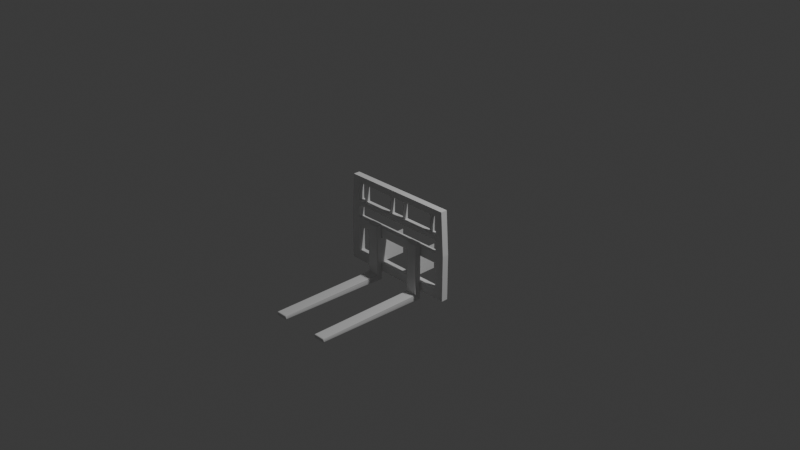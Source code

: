# Source: elevator.blend  (saved by Blender 4.4.32; exported with 4.5.12 LTS)
import bpy
from mathutils import Matrix  # noqa: F401  (used for matrix-valued properties, if any)

bpy.ops.wm.read_factory_settings(use_empty=True)
scene = bpy.context.scene
scene.name = 'Scene'

# ---- collections
col_collection = bpy.data.collections.new('Collection'); scene.collection.children.link(col_collection)

# ---- world
world_world = bpy.data.worlds.new('World'); scene.world = world_world
world_world.use_nodes = True; world_world.node_tree.nodes.clear()
_N = world_world.node_tree.nodes; _L = world_world.node_tree.links
n0 = _N.new('ShaderNodeOutputWorld'); n0.name = 'World Output'; n0.location = (300, 300)
n1 = _N.new('ShaderNodeBackground'); n1.name = 'Background'; n1.location = (10, 300)
n1.inputs[0].default_value = (0.05088, 0.05088, 0.05088, 1.0)
_L.new(n1.outputs[0], n0.inputs[0])
n0.is_active_output = True
world_world.color = (0.05088, 0.05088, 0.05088)
world_world.sun_shadow_jitter_overblur = 0.0

# ---- cameras
cam_camera = bpy.data.cameras.new('Camera')
cam_camera.clip_end = 100.0
cam_camera.ortho_scale = 7.314

# ---- lights
light_light = bpy.data.lights.new('Light', 'POINT')
light_light.energy = 1000.0
light_light.shadow_soft_size = 0.1

# ---- meshes
me_cube_005 = bpy.data.meshes.new('Cube.005')
me_cube_005.from_pydata([(-1.0, -1.0, -1.0), (-1.0, -1.0, 1.0), (-1.0, 1.0, -1.0), (-1.0, 1.0, 1.0), (1.0, -1.0, -1.0), (1.0, -1.0, 1.0), (1.0, 1.0, -1.0), (1.0, 1.0, 1.0), (-0.3671, -1.18, -12.49), (-0.3671, -1.18, -24.87), (-0.3671, 6.908, -12.49), (-0.3671, 6.908, -24.87), (0.3635, -34.36, -32.23), (0.369, -34.57, -32.57), (0.3635, -34.36, -31.26), (0.369, -34.57, -30.91), (0.3635, -1.276, -33.45), (0.369, -1.066, -33.81), (0.3635, -1.276, -30.77), (0.3823, -0.979, -30.77), (0.369, -1.066, -30.77), (0.5902, -34.36, -32.23), (0.5847, -34.57, -32.57), (0.5902, -34.36, -31.26), (0.5847, -34.57, -30.91), (0.5902, -1.276, -33.45), (0.5847, -1.066, -33.81), (0.5714, -0.979, -30.77), (0.5902, -1.276, -30.77), (0.5847, -1.066, -30.77), (0.3635, -2.783, -33.39), (0.3823, -2.783, -33.89), (0.369, -2.783, -33.74), (0.3635, -2.487, -31.26), (0.369, -2.696, -30.91), (0.5902, -2.783, -33.39), (0.5714, -2.783, -33.89), (0.5847, -2.783, -33.74), (0.5902, -2.487, -31.26), (0.5847, -2.696, -30.91), (0.3635, -1.276, -6.084), (0.369, -1.066, -5.67), (0.5902, -1.276, -6.084), (0.5847, -1.066, -5.67), (0.3635, -2.487, -6.421), (0.369, -2.696, -6.125), (0.5902, -2.487, -6.421), (0.5847, -2.696, -6.125), (0.3823, -34.36, -32.73), (0.3823, -34.66, -32.22), (0.369, -34.57, -32.58), (0.3823, -34.57, -32.57), (0.3823, -34.66, -31.27), (0.3823, -34.36, -30.77), (0.369, -34.57, -30.91), (0.3823, -34.57, -30.91), (0.3823, -0.979, -33.46), (0.3823, -1.277, -33.94), (0.369, -1.065, -33.81), (0.3823, -1.066, -33.81), (0.5714, -34.66, -32.22), (0.5714, -34.36, -32.73), (0.5846, -34.57, -32.58), (0.5714, -34.57, -32.57), (0.5714, -34.36, -30.77), (0.5714, -34.66, -31.27), (0.5846, -34.57, -30.91), (0.5714, -34.57, -30.91), (0.5714, -1.277, -33.94), (0.5714, -0.979, -33.46), (0.5846, -1.065, -33.81), (0.5714, -1.066, -33.81), (0.3823, -3.082, -30.77), (0.3823, -2.783, -30.27), (0.369, -2.697, -30.91), (0.3823, -2.871, -30.62), (0.5714, -2.783, -30.27), (0.5714, -3.082, -30.77), (0.5846, -2.697, -30.91), (0.5714, -2.871, -30.62), (0.3823, -1.273, -5.581), (0.3823, -0.979, -5.998), (0.369, -1.065, -5.67), (0.3823, -1.065, -5.669), (0.5714, -0.979, -5.998), (0.5714, -1.273, -5.581), (0.5846, -1.065, -5.67), (0.5714, -1.065, -5.669), (0.3823, -2.783, -6.5), (0.3823, -2.489, -5.92), (0.369, -2.697, -6.124), (0.3823, -2.697, -6.124), (0.5714, -2.489, -5.92), (0.5714, -2.783, -6.5), (0.5846, -2.697, -6.124), (0.5714, -2.697, -6.124), (-0.9517, -1.022, -25.04), (-0.9517, -1.022, 10.28), (-0.9517, 0.9016, -25.04), (-0.9517, 0.9016, 10.28), (0.9356, -1.022, -25.04), (0.9356, -1.022, 10.28), (0.9356, 0.9016, -25.04), (0.9356, 0.9016, 10.28), (-1.121, -1.022, -29.51), (-1.121, 0.9016, -29.51), (1.105, 0.9016, -29.51), (1.105, -1.022, -29.51), (-1.121, -1.022, -12.05), (-1.121, 0.9016, -12.05), (1.105, 0.9016, -12.05), (1.105, -1.022, -12.05), (-0.9517, -1.022, -12.05), (-0.9517, 0.9016, -12.05), (0.9356, 0.9016, -12.05), (0.9356, -1.022, -12.05), (-1.121, -1.022, -7.632), (-0.9517, -1.022, -7.632), (-1.121, 0.9016, -7.632), (1.105, 0.9016, -7.632), (1.105, -1.022, -7.632), (-0.9517, 0.9016, -7.632), (0.9356, 0.9016, -7.632), (0.9356, -1.022, -7.632), (-1.069, -1.022, 13.37), (-1.069, 0.9016, 13.37), (1.053, 0.9016, 13.37), (1.053, -1.022, 13.37), (-1.121, 0.6878, -29.51), (-1.121, -0.8084, -29.51), (1.105, -0.8084, -29.51), (1.105, 0.6878, -29.51), (1.105, -0.8084, -12.05), (1.105, 0.6878, -12.05), (-1.121, 0.6878, -12.05), (-1.121, -0.8084, -12.05), (1.105, 0.6878, -7.632), (1.105, -0.8084, -7.632), (-1.121, -0.8084, -7.632), (-1.121, 0.6878, -7.632), (-1.069, -0.8084, 13.37), (-1.069, 0.6878, 13.37), (1.053, 0.6878, 13.37), (1.053, -0.8084, 13.37), (0.9356, -0.8222, 10.28), (0.9356, 0.7016, 10.28), (-0.9517, 0.7016, 10.28), (-0.9517, -0.8222, 10.28), (-0.9517, -0.8222, -7.632), (-0.9517, 0.7016, -7.632), (0.9356, 0.7016, -7.632), (0.9356, -0.8222, -7.632), (-0.9517, -0.8532, -25.04), (-0.9517, 0.7326, -25.04), (0.9356, 0.7326, -25.04), (0.9356, -0.8532, -25.04), (-0.9517, -0.8532, -12.05), (-0.9517, 0.7326, -12.05), (0.9356, 0.7326, -12.05), (0.9356, -0.8532, -12.05), (-0.9381, -1.022, -25.04), (0.922, -1.022, -25.04), (0.922, 0.9016, -25.04), (-0.9381, 0.9016, -25.04), (0.922, -1.022, -29.51), (-0.9381, -1.022, -29.51), (-0.9381, 0.9016, -29.51), (0.922, 0.9016, -29.51), (0.922, -0.8084, -29.51), (-0.9381, -0.8084, -29.51), (0.922, 0.6878, -29.51), (-0.9381, 0.6878, -29.51), (-0.9381, -0.8532, -25.04), (0.922, -0.8532, -25.04), (-0.9381, 0.7326, -25.04), (0.922, 0.7326, -25.04), (1.105, -1.022, -29.32), (1.105, 0.9016, -29.32), (1.105, 0.6878, -29.32), (1.105, -0.8084, -29.32), (0.9356, -1.022, -25.03), (0.9356, -0.8532, -25.03), (0.9356, 0.7326, -25.03), (0.9356, 0.9016, -25.03), (-1.121, 0.9016, -12.22), (-1.121, 0.9016, -24.78), (-0.9517, 0.9016, -24.78), (-0.9517, 0.9016, -12.22), (-1.121, -1.022, -24.78), (-1.121, -1.022, -12.22), (-0.9517, -1.022, -12.22), (-0.9517, -1.022, -24.78), (-1.121, 0.6878, -12.22), (-1.121, 0.6878, -24.78), (-1.121, -0.8084, -12.22), (-1.121, -0.8084, -24.78), (-0.9517, -0.8532, -24.78), (-0.9517, -0.8532, -12.22), (-0.9517, 0.7326, -24.78), (-0.9517, 0.7326, -12.22), (-0.9413, -0.8532, -12.05), (0.9252, -0.8532, -12.05), (0.9252, 0.7326, -12.05), (-0.9413, 0.7326, -12.05), (0.9252, -0.8222, -7.632), (-0.9413, -0.8222, -7.632), (-0.9413, 0.7016, -7.632), (0.9252, 0.7016, -7.632), (0.9252, 0.9016, -7.632), (-0.9413, 0.9016, -7.632), (-0.9413, -1.022, -7.632), (0.9252, -1.022, -7.632), (-0.9413, 0.9016, -12.05), (0.9252, 0.9016, -12.05), (0.9252, -1.022, -12.05), (-0.9413, -1.022, -12.05), (0.9356, 0.7326, -24.71), (0.9356, 0.7326, -12.18), (0.9356, -0.8532, -12.18), (0.9356, -0.8532, -24.71), (1.105, 0.6878, -24.71), (1.105, 0.6878, -12.18), (1.105, -0.8084, -24.71), (1.105, -0.8084, -12.18), (0.9356, -1.022, -24.71), (0.9356, -1.022, -12.18), (0.9356, 0.9016, -12.18), (0.9356, 0.9016, -24.71), (1.105, -1.022, -12.18), (1.105, -1.022, -24.71), (1.105, 0.9016, -24.71), (1.105, 0.9016, -12.18), (-1.121, 0.6878, -29.36), (-1.121, 0.9016, -29.36), (-0.9517, 0.9016, -25.03), (-0.9517, 0.7326, -25.03), (-0.9517, -1.022, -25.03), (-1.121, -1.022, -29.36), (-1.121, -0.8084, -29.36), (-0.9517, -0.8532, -25.03), (-0.942, -1.022, 13.37), (0.926, -1.022, 13.37), (0.926, 0.9016, 10.28), (-0.942, 0.9016, 10.28), (0.926, -0.8222, 10.28), (-0.942, -0.8222, 10.28), (0.926, -0.8084, 13.37), (-0.942, -0.8084, 13.37), (0.926, -1.022, 10.28), (-0.942, -1.022, 10.28), (-0.942, 0.7016, 10.28), (0.926, 0.7016, 10.28), (-0.942, 0.9016, 13.37), (0.926, 0.9016, 13.37), (-0.942, 0.6878, 13.37), (0.926, 0.6878, 13.37), (-0.9517, -1.022, 9.956), (-0.9517, -1.022, -7.305), (-0.9517, 0.9016, -7.305), (-0.9517, 0.9016, 9.956), (-1.078, 0.9016, 9.938), (-1.121, 0.9016, -7.326), (-0.9517, 0.7016, -7.306), (-0.9517, 0.7016, 9.956), (-0.9517, -0.8222, 9.956), (-0.9517, -0.8222, -7.306), (-1.121, -0.8084, -7.325), (-1.078, -0.8084, 9.937), (-1.078, -1.022, 9.938), (-1.121, -1.022, -7.326), (-1.078, 0.6878, 9.937), (-1.121, 0.6878, -7.325), (0.9356, 0.7016, -7.345), (0.9356, 0.7016, 9.995), (0.9356, -0.8222, -7.345), (0.9356, -0.8222, 9.995), (1.061, 0.9016, 9.977), (1.105, 0.9016, -7.365), (1.105, 0.6878, -7.365), (1.061, 0.6878, 9.976), (1.105, -0.8084, -7.365), (1.061, -0.8084, 9.976), (1.105, -1.022, -7.365), (1.061, -1.022, 9.977), (0.9356, -1.022, 9.995), (0.9356, -1.022, -7.345), (0.9356, 0.9016, -7.345), (0.9356, 0.9016, 9.995), (-0.5935, -34.36, -32.23), (-0.588, -34.57, -32.57), (-0.5935, -34.36, -31.26), (-0.588, -34.57, -30.91), (-0.5935, -1.276, -33.45), (-0.588, -1.066, -33.81), (-0.5935, -1.276, -30.77), (-0.5747, -0.979, -30.77), (-0.588, -1.066, -30.77), (-0.3667, -34.36, -32.23), (-0.3722, -34.57, -32.57), (-0.3667, -34.36, -31.26), (-0.3722, -34.57, -30.91), (-0.3667, -1.276, -33.45), (-0.3722, -1.066, -33.81), (-0.3855, -0.979, -30.77), (-0.3667, -1.276, -30.77), (-0.3722, -1.066, -30.77), (-0.5935, -2.783, -33.39), (-0.5747, -2.783, -33.89), (-0.588, -2.783, -33.74), (-0.5935, -2.487, -31.26), (-0.588, -2.696, -30.91), (-0.3667, -2.783, -33.39), (-0.3855, -2.783, -33.89), (-0.3722, -2.783, -33.74), (-0.3667, -2.487, -31.26), (-0.3722, -2.696, -30.91), (-0.5935, -1.276, -6.084), (-0.588, -1.066, -5.67), (-0.3667, -1.276, -6.084), (-0.3722, -1.066, -5.67), (-0.5935, -2.487, -6.421), (-0.588, -2.696, -6.125), (-0.3667, -2.487, -6.421), (-0.3722, -2.696, -6.125), (-0.5747, -34.36, -32.73), (-0.5747, -34.66, -32.22), (-0.5879, -34.57, -32.58), (-0.5747, -34.57, -32.57), (-0.5747, -34.66, -31.27), (-0.5747, -34.36, -30.77), (-0.5879, -34.57, -30.91), (-0.5747, -34.57, -30.91), (-0.5747, -0.979, -33.46), (-0.5747, -1.277, -33.94), (-0.5879, -1.065, -33.81), (-0.5747, -1.066, -33.81), (-0.3855, -34.66, -32.22), (-0.3855, -34.36, -32.73), (-0.3723, -34.57, -32.58), (-0.3855, -34.57, -32.57), (-0.3855, -34.36, -30.77), (-0.3855, -34.66, -31.27), (-0.3723, -34.57, -30.91), (-0.3855, -34.57, -30.91), (-0.3855, -1.277, -33.94), (-0.3855, -0.979, -33.46), (-0.3723, -1.065, -33.81), (-0.3855, -1.066, -33.81), (-0.5747, -3.082, -30.77), (-0.5747, -2.783, -30.27), (-0.5879, -2.697, -30.91), (-0.5747, -2.871, -30.62), (-0.3855, -2.783, -30.27), (-0.3855, -3.082, -30.77), (-0.3723, -2.697, -30.91), (-0.3855, -2.871, -30.62), (-0.5747, -1.273, -5.581), (-0.5747, -0.979, -5.998), (-0.5879, -1.065, -5.67), (-0.5747, -1.065, -5.669), (-0.3855, -0.979, -5.998), (-0.3855, -1.273, -5.581), (-0.3723, -1.065, -5.67), (-0.3855, -1.065, -5.669), (-0.5747, -2.783, -6.5), (-0.5747, -2.489, -5.92), (-0.5879, -2.697, -6.124), (-0.5747, -2.697, -6.124), (-0.3855, -2.489, -5.92), (-0.3855, -2.783, -6.5), (-0.3723, -2.697, -6.124), (-0.3855, -2.697, -6.124), (0.4051, -1.18, -12.49), (0.4051, -1.18, -24.87), (0.4051, 6.908, -12.49), (0.4051, 6.908, -24.87), (-0.7943, -0.9216, 12.84), (-0.7943, -0.9216, 0.6681), (-0.7943, 0.8246, 12.84), (-0.7943, 0.8246, 0.6681), (-0.1618, -0.9216, 12.84), (-0.1618, -0.9216, 0.6681), (-0.1618, 0.8246, 12.84), (-0.1618, 0.8246, 0.6681), (0.1532, -0.9216, 12.84), (0.1532, -0.9216, 0.6681), (0.1532, 0.8246, 12.84), (0.1532, 0.8246, 0.6681), (0.7882, -0.9216, 12.84), (0.7882, -0.9216, 0.6681), (0.7882, 0.8246, 12.84), (0.7882, 0.8246, 0.6681)], [], [(0, 1, 3, 2), (2, 3, 7, 6), (6, 7, 5, 4), (4, 5, 1, 0), (2, 6, 4, 0), (7, 3, 1, 5), (8, 9, 11, 10), (18, 33, 44, 40), (56, 19, 27, 69), (25, 28, 38, 35), (54, 53, 72, 74, 34, 15), (19, 56, 58, 17, 20), (66, 65, 60, 62, 22, 24), (35, 38, 23, 21), (30, 33, 18, 16), (38, 28, 42, 46), (31, 36, 61, 48), (43, 29, 27, 84, 86), (39, 47, 94, 93, 76, 78), (85, 80, 89, 92), (50, 49, 52, 54, 15, 13), (32, 13, 12, 30), (60, 65, 52, 49), (13, 15, 14, 12), (58, 57, 31, 32, 17), (20, 17, 16, 18), (28, 25, 26, 29), (45, 34, 74, 73, 88, 90), (29, 26, 70, 69, 27), (37, 26, 25, 35), (36, 68, 70, 26, 37), (39, 24, 23, 38), (62, 61, 36, 37, 22), (24, 22, 21, 23), (57, 68, 36, 31), (17, 32, 30, 16), (77, 72, 53, 64), (15, 34, 33, 14), (78, 77, 64, 66, 24, 39), (22, 37, 35, 21), (20, 41, 82, 81, 19), (45, 41, 40, 44), (43, 47, 46, 42), (18, 40, 41, 20), (27, 19, 81, 84), (42, 28, 29, 43), (86, 85, 92, 94, 47, 43), (38, 46, 47, 39), (90, 89, 80, 82, 41, 45), (44, 33, 34, 45), (73, 76, 93, 88), (12, 14, 33, 30), (48, 51, 50), (51, 49, 50), (52, 55, 54), (55, 53, 54), (56, 59, 58), (59, 57, 58), (60, 63, 62), (63, 61, 62), (64, 67, 66), (67, 65, 66), (68, 71, 70), (71, 69, 70), (72, 75, 74), (75, 73, 74), (76, 79, 78), (79, 77, 78), (80, 83, 82), (83, 81, 82), (84, 87, 86), (87, 85, 86), (88, 91, 90), (91, 89, 90), (92, 95, 94), (95, 93, 94), (48, 61, 63, 51), (51, 63, 60, 49), (64, 53, 55, 67), (67, 55, 52, 65), (76, 73, 75, 79), (79, 75, 72, 77), (68, 57, 59, 71), (71, 59, 56, 69), (80, 85, 87, 83), (83, 87, 84, 81), (92, 89, 91, 95), (95, 91, 88, 93), (31, 48, 50, 13, 32), (276, 126, 142, 279), (177, 230, 220, 178), (242, 103, 145, 251), (122, 286, 277, 119), (234, 235, 153, 98), (168, 130, 107, 164), (263, 259, 99, 146), (101, 284, 283, 127), (115, 225, 228, 111), (172, 152, 96, 160), (103, 242, 253, 126), (123, 115, 111, 120), (102, 154, 182, 183), (121, 113, 109, 118), (156, 112, 190, 197), (206, 149, 148, 205), (132, 137, 120, 111), (98, 163, 166, 105), (129, 169, 165, 104), (143, 281, 279, 142), (114, 122, 119, 110), (112, 117, 116, 108), (115, 123, 211, 214), (110, 119, 136, 133), (113, 121, 209, 212), (108, 116, 138, 135), (99, 243, 250, 146), (245, 147, 146, 250), (126, 253, 255, 142), (97, 249, 240, 124), (247, 140, 124, 240), (243, 99, 125, 252), (117, 148, 265, 257), (275, 284, 101, 144), (147, 245, 249, 97), (173, 155, 154, 175), (157, 203, 200, 156), (102, 162, 175, 154), (113, 157, 199, 187), (244, 144, 101, 248), (246, 143, 142, 255), (285, 123, 120, 282), (134, 139, 118, 109), (263, 146, 147, 264), (130, 168, 170, 131), (180, 100, 107, 176), (234, 98, 105, 233), (252, 125, 141, 254), (248, 101, 127, 241), (139, 134, 135, 138), (137, 132, 133, 136), (137, 280, 282, 120), (134, 192, 194, 135), (231, 110, 133, 221), (268, 124, 140, 267), (152, 172, 174, 153), (140, 247, 254, 141), (236, 191, 188, 237), (117, 257, 269, 116), (150, 122, 208, 207), (139, 271, 261, 118), (149, 262, 265, 148), (151, 274, 272, 150), (150, 207, 204, 151), (144, 244, 251, 145), (151, 123, 285, 274), (181, 219, 216, 182), (132, 223, 221, 133), (123, 151, 204, 211), (158, 202, 213, 114), (156, 197, 199, 157), (226, 217, 158, 114), (232, 128, 129, 238), (169, 129, 128, 171), (167, 106, 131, 170), (162, 102, 106, 167), (105, 166, 171, 128), (160, 96, 104, 165), (155, 173, 161, 100), (163, 98, 153, 174), (163, 174, 175, 162), (167, 170, 171, 166), (169, 171, 170, 168), (173, 175, 174, 172), (168, 164, 165, 169), (172, 160, 161, 173), (160, 165, 164, 161), (162, 167, 166, 163), (100, 161, 164, 107), (239, 236, 96, 152), (202, 158, 159, 201), (190, 112, 108, 189), (239, 152, 153, 235), (113, 187, 184, 109), (189, 108, 135, 194), (237, 188, 195, 238), (192, 134, 109, 184), (191, 196, 197, 190), (196, 198, 199, 197), (189, 194, 195, 188), (193, 195, 194, 192), (192, 184, 185, 193), (198, 186, 187, 199), (190, 189, 188, 191), (186, 185, 184, 187), (232, 193, 185, 233), (203, 157, 113, 212), (206, 209, 121, 149), (213, 208, 122, 114), (215, 112, 156, 200), (215, 210, 117, 112), (181, 180, 224, 219), (210, 205, 148, 117), (215, 200, 201, 214), (203, 212, 213, 202), (205, 210, 211, 204), (209, 206, 207, 208), (202, 201, 200, 203), (206, 205, 204, 207), (210, 215, 214, 211), (208, 213, 212, 209), (115, 214, 201, 159), (218, 225, 115, 159), (218, 159, 158, 217), (179, 130, 131, 178), (223, 132, 111, 228), (226, 114, 110, 231), (183, 227, 230, 177), (179, 222, 229, 176), (225, 218, 219, 224), (223, 228, 229, 222), (222, 220, 221, 223), (231, 221, 220, 230), (217, 226, 227, 216), (224, 229, 228, 225), (218, 217, 216, 219), (226, 231, 230, 227), (183, 182, 216, 227), (130, 179, 176, 107), (102, 183, 177, 106), (222, 179, 178, 220), (155, 100, 180, 181), (155, 181, 182, 154), (224, 180, 176, 229), (106, 177, 178, 131), (128, 232, 233, 105), (104, 237, 238, 129), (196, 239, 235, 198), (196, 191, 236, 239), (193, 232, 238, 195), (96, 236, 237, 104), (186, 234, 233, 185), (186, 198, 235, 234), (245, 250, 251, 244), (243, 252, 253, 242), (242, 251, 250, 243), (247, 240, 241, 246), (244, 248, 249, 245), (252, 254, 255, 253), (246, 255, 254, 247), (248, 241, 240, 249), (143, 246, 241, 127), (141, 270, 267, 140), (99, 259, 260, 125), (149, 121, 258, 262), (116, 269, 266, 138), (270, 141, 125, 260), (256, 97, 124, 268), (258, 121, 118, 261), (271, 139, 138, 266), (263, 264, 265, 262), (259, 263, 262, 258), (264, 256, 257, 265), (271, 266, 267, 270), (270, 260, 261, 271), (256, 268, 269, 257), (258, 261, 260, 259), (268, 267, 266, 269), (256, 264, 147, 97), (287, 273, 145, 103), (280, 137, 136, 278), (281, 143, 127, 283), (275, 144, 145, 273), (287, 103, 126, 276), (119, 277, 278, 136), (287, 276, 277, 286), (273, 287, 286, 272), (275, 273, 272, 274), (285, 282, 283, 284), (281, 283, 282, 280), (284, 275, 274, 285), (280, 278, 279, 281), (276, 279, 278, 277), (122, 150, 272, 286), (294, 309, 320, 316), (332, 295, 303, 345), (301, 304, 314, 311), (330, 329, 348, 350, 310, 291), (295, 332, 334, 293, 296), (342, 341, 336, 338, 298, 300), (311, 314, 299, 297), (306, 309, 294, 292), (314, 304, 318, 322), (307, 312, 337, 324), (319, 305, 303, 360, 362), (315, 323, 370, 369, 352, 354), (361, 356, 365, 368), (326, 325, 328, 330, 291, 289), (308, 289, 288, 306), (336, 341, 328, 325), (289, 291, 290, 288), (334, 333, 307, 308, 293), (296, 293, 292, 294), (304, 301, 302, 305), (321, 310, 350, 349, 364, 366), (305, 302, 346, 345, 303), (313, 302, 301, 311), (312, 344, 346, 302, 313), (315, 300, 299, 314), (338, 337, 312, 313, 298), (300, 298, 297, 299), (333, 344, 312, 307), (293, 308, 306, 292), (353, 348, 329, 340), (291, 310, 309, 290), (354, 353, 340, 342, 300, 315), (298, 313, 311, 297), (296, 317, 358, 357, 295), (321, 317, 316, 320), (319, 323, 322, 318), (294, 316, 317, 296), (303, 295, 357, 360), (318, 304, 305, 319), (362, 361, 368, 370, 323, 319), (314, 322, 323, 315), (366, 365, 356, 358, 317, 321), (320, 309, 310, 321), (349, 352, 369, 364), (288, 290, 309, 306), (324, 327, 326), (327, 325, 326), (328, 331, 330), (331, 329, 330), (332, 335, 334), (335, 333, 334), (336, 339, 338), (339, 337, 338), (340, 343, 342), (343, 341, 342), (344, 347, 346), (347, 345, 346), (348, 351, 350), (351, 349, 350), (352, 355, 354), (355, 353, 354), (356, 359, 358), (359, 357, 358), (360, 363, 362), (363, 361, 362), (364, 367, 366), (367, 365, 366), (368, 371, 370), (371, 369, 370), (324, 337, 339, 327), (327, 339, 336, 325), (340, 329, 331, 343), (343, 331, 328, 341), (352, 349, 351, 355), (355, 351, 348, 353), (344, 333, 335, 347), (347, 335, 332, 345), (356, 361, 363, 359), (359, 363, 360, 357), (368, 365, 367, 371), (371, 367, 364, 369), (307, 324, 326, 289, 308), (372, 373, 375, 374), (376, 377, 379, 378), (380, 381, 383, 382), (384, 385, 387, 386), (388, 389, 391, 390)])
me_cube_005.polygons.foreach_set('use_smooth', [0, 0, 0, 0, 0, 0, 0, 1, 1, 1, 1, 1, 1, 1, 1, 1, 1, 1, 1, 1, 1, 1, 1, 1, 1, 1, 1, 1, 1, 1, 1, 1, 1, 1, 1, 1, 1, 1, 1, 1, 1, 1, 1, 1, 1, 1, 1, 1, 1, 1, 1, 1, 1, 1, 1, 1, 1, 1, 1, 1, 1, 1, 1, 1, 1, 1, 1, 1, 1, 1, 1, 1, 1, 1, 1, 1, 1, 1, 1, 1, 1, 1, 1, 1, 1, 1, 1, 1, 1, 0, 0, 0, 0, 0, 0, 0, 0, 0, 0, 0, 0, 0, 0, 0, 0, 0, 0, 0, 0, 0, 0, 0, 0, 0, 0, 0, 0, 0, 0, 0, 0, 0, 0, 0, 0, 0, 0, 0, 0, 0, 0, 0, 0, 0, 0, 0, 0, 0, 0, 0, 0, 0, 0, 0, 0, 0, 0, 0, 0, 0, 0, 0, 0, 0, 0, 0, 0, 0, 0, 0, 0, 0, 0, 0, 0, 0, 0, 0, 0, 0, 0, 0, 0, 0, 0, 0, 0, 0, 0, 0, 0, 0, 0, 0, 0, 0, 0, 0, 0, 0, 0, 0, 0, 0, 0, 0, 0, 0, 0, 0, 0, 0, 0, 0, 0, 0, 0, 0, 0, 0, 0, 0, 0, 0, 0, 0, 0, 0, 0, 0, 0, 0, 0, 0, 0, 0, 0, 0, 0, 0, 0, 0, 0, 0, 0, 0, 0, 0, 0, 0, 0, 0, 0, 0, 0, 0, 0, 0, 0, 0, 0, 0, 0, 0, 0, 0, 0, 0, 0, 0, 0, 0, 0, 0, 0, 0, 0, 0, 0, 0, 0, 0, 0, 0, 0, 0, 0, 0, 0, 0, 0, 0, 0, 1, 1, 1, 1, 1, 1, 1, 1, 1, 1, 1, 1, 1, 1, 1, 1, 1, 1, 1, 1, 1, 1, 1, 1, 1, 1, 1, 1, 1, 1, 1, 1, 1, 1, 1, 1, 1, 1, 1, 1, 1, 1, 1, 1, 1, 1, 1, 1, 1, 1, 1, 1, 1, 1, 1, 1, 1, 1, 1, 1, 1, 1, 1, 1, 1, 1, 1, 1, 1, 1, 1, 1, 1, 1, 1, 1, 1, 1, 1, 1, 1, 1, 0, 0, 0, 0, 0])
_uv = me_cube_005.uv_layers.new(name='UVMap')
_uv.uv.foreach_set('vector', [0.375, 0.0, 0.625, 0.0, 0.625, 0.25, 0.375, 0.25, 0.375, 0.25, 0.625, 0.25, 0.625, 0.5, 0.375, 0.5, 0.375, 0.5, 0.625, 0.5, 0.625, 0.75, 0.375, 0.75, 0.375, 0.75, 0.625, 0.75, 0.625, 1.0, 0.375, 1.0, 0.125, 0.5, 0.375, 0.5, 0.375, 0.75, 0.125, 0.75, 0.625, 0.5, 0.875, 0.5, 0.875, 0.75, 0.625, 0.75, 0.0, 0.0, 1.0, 0.0, 1.0, 1.0, 0.0, 1.0, 0.625, 0.2478, 0.625, 0.2388, 0.625, 0.2388, 0.625, 0.2478, 0.4141, 0.2707, 0.625, 0.2707, 0.625, 0.4793, 0.4141, 0.4793, 0.414, 0.5022, 0.625, 0.5022, 0.5855, 0.5112, 0.4147, 0.5134, 0.8749, 0.7494, 0.8543, 0.7478, 0.8543, 0.5156, 0.8749, 0.5134, 0.875, 0.5134, 0.875, 0.7494, 0.625, 0.2707, 0.4141, 0.2707, 0.3866, 0.2501, 0.3866, 0.25, 0.625, 0.25, 0.6065, 0.7501, 0.5611, 0.7707, 0.4389, 0.7707, 0.3931, 0.7501, 0.3932, 0.75, 0.6064, 0.75, 0.4147, 0.5134, 0.5859, 0.5112, 0.562, 0.7478, 0.438, 0.7478, 0.4147, 0.2366, 0.5855, 0.2388, 0.625, 0.2478, 0.414, 0.2478, 0.625, 0.5112, 0.625, 0.5022, 0.625, 0.5022, 0.625, 0.5112, 0.1457, 0.5134, 0.3543, 0.5134, 0.3543, 0.7478, 0.1457, 0.7478, 0.625, 0.5, 0.625, 0.5, 0.625, 0.4793, 0.625, 0.4793, 0.625, 0.4999, 0.625, 0.5134, 0.625, 0.5131, 0.6251, 0.5131, 0.6457, 0.5134, 0.6457, 0.5134, 0.6251, 0.5134, 0.6457, 0.5022, 0.8543, 0.5022, 0.8543, 0.5112, 0.6457, 0.5112, 0.3931, 0.9999, 0.4389, 0.9793, 0.5611, 0.9793, 0.6065, 0.9999, 0.6064, 1.0, 0.3932, 1.0, 0.375, 0.2366, 0.375, 0.0006307, 0.438, 0.002202, 0.4147, 0.2366, 0.4389, 0.7707, 0.5611, 0.7707, 0.5611, 0.9793, 0.4389, 0.9793, 0.3932, 0.0, 0.6064, 0.0, 0.562, 0.002202, 0.438, 0.002202, 0.1251, 0.5007, 0.1457, 0.5022, 0.1457, 0.5134, 0.125, 0.5134, 0.125, 0.5007, 0.625, 0.25, 0.3866, 0.25, 0.414, 0.2478, 0.625, 0.2478, 0.625, 0.5022, 0.414, 0.5022, 0.3866, 0.5, 0.625, 0.5, 0.875, 0.5134, 0.875, 0.5134, 0.8749, 0.5134, 0.8543, 0.5134, 0.8543, 0.5134, 0.8749, 0.5134, 0.625, 0.5, 0.3866, 0.5, 0.3866, 0.4999, 0.4141, 0.4793, 0.625, 0.4793, 0.375, 0.5134, 0.375, 0.5007, 0.414, 0.5022, 0.4147, 0.5134, 0.3543, 0.5134, 0.3543, 0.5022, 0.3749, 0.5007, 0.375, 0.5007, 0.375, 0.5134, 0.625, 0.5134, 0.625, 0.7494, 0.562, 0.7478, 0.5859, 0.5112, 0.3749, 0.7494, 0.3543, 0.7478, 0.3543, 0.5134, 0.375, 0.5134, 0.375, 0.7494, 0.6064, 0.75, 0.3932, 0.75, 0.438, 0.7478, 0.562, 0.7478, 0.1457, 0.5022, 0.3543, 0.5022, 0.3543, 0.5134, 0.1457, 0.5134, 0.375, 0.2493, 0.375, 0.2366, 0.4147, 0.2366, 0.414, 0.2478, 0.6457, 0.5156, 0.8543, 0.5156, 0.8543, 0.7478, 0.6457, 0.7478, 0.625, 0.0006449, 0.625, 0.2366, 0.5859, 0.2388, 0.562, 0.002202, 0.6251, 0.5134, 0.6457, 0.5156, 0.6457, 0.7478, 0.6251, 0.7494, 0.625, 0.7494, 0.625, 0.5134, 0.375, 0.7494, 0.375, 0.5134, 0.4147, 0.5134, 0.438, 0.7478, 0.625, 0.25, 0.625, 0.25, 0.625, 0.2501, 0.625, 0.2707, 0.625, 0.2707, 0.625, 0.2371, 0.625, 0.2492, 0.625, 0.2478, 0.625, 0.2388, 0.625, 0.5008, 0.625, 0.5131, 0.625, 0.5112, 0.625, 0.5022, 0.625, 0.2478, 0.625, 0.2478, 0.625, 0.25, 0.625, 0.25, 0.625, 0.4793, 0.625, 0.2707, 0.625, 0.2707, 0.625, 0.4793, 0.625, 0.5022, 0.625, 0.5022, 0.625, 0.5, 0.625, 0.5, 0.6251, 0.5007, 0.6457, 0.5022, 0.6457, 0.5112, 0.6251, 0.5131, 0.625, 0.5131, 0.625, 0.5008, 0.625, 0.5112, 0.625, 0.5112, 0.625, 0.5131, 0.625, 0.5134, 0.8749, 0.5129, 0.8543, 0.5112, 0.8543, 0.5022, 0.8749, 0.5007, 0.875, 0.5008, 0.875, 0.5129, 0.625, 0.2388, 0.625, 0.2388, 0.625, 0.2366, 0.625, 0.2366, 0.8543, 0.5134, 0.6457, 0.5134, 0.6457, 0.5134, 0.8543, 0.5134, 0.438, 0.002202, 0.562, 0.002202, 0.5859, 0.2388, 0.4147, 0.2366, 0.3829, 0.9882, 0.3933, 0.9793, 0.3931, 0.9999, 0.3933, 0.9793, 0.4389, 0.9793, 0.3931, 0.9999, 0.8634, 0.7497, 0.8543, 0.7494, 0.8749, 0.7494, 0.8543, 0.7494, 0.8543, 0.7478, 0.8749, 0.7494, 0.1457, 0.5, 0.1457, 0.5007, 0.1457, 0.5007, 0.1457, 0.5007, 0.1457, 0.5022, 0.1457, 0.5007, 0.3543, 0.75, 0.3543, 0.7494, 0.3543, 0.7494, 0.3543, 0.7494, 0.3543, 0.7478, 0.3543, 0.7494, 0.625, 0.7707, 0.6063, 0.7707, 0.6065, 0.7707, 0.6063, 0.7707, 0.5611, 0.7707, 0.6065, 0.7707, 0.3543, 0.5022, 0.3543, 0.5007, 0.3543, 0.5007, 0.3543, 0.5007, 0.3543, 0.5, 0.3543, 0.5007, 0.8543, 0.5156, 0.8543, 0.514, 0.8749, 0.5134, 0.8543, 0.514, 0.8543, 0.5134, 0.8749, 0.5134, 0.6457, 0.5134, 0.6457, 0.5134, 0.6251, 0.5134, 0.6457, 0.5134, 0.6457, 0.5134, 0.6251, 0.5134, 0.625, 0.2605, 0.625, 0.2707, 0.625, 0.2501, 0.625, 0.2707, 0.625, 0.2707, 0.625, 0.2501, 0.625, 0.4793, 0.625, 0.4793, 0.625, 0.4793, 0.625, 0.4793, 0.625, 0.4793, 0.625, 0.4793, 0.8543, 0.5134, 0.8543, 0.5134, 0.8749, 0.5129, 0.8543, 0.5134, 0.8543, 0.5134, 0.8749, 0.5129, 0.6457, 0.5112, 0.6457, 0.5129, 0.6251, 0.5131, 0.6457, 0.5129, 0.6457, 0.5138, 0.6251, 0.5131, 0.1457, 0.7478, 0.3543, 0.7478, 0.3543, 0.75, 0.1457, 0.75, 0.375, 0.9793, 0.375, 0.7707, 0.4389, 0.7707, 0.4389, 0.9793, 0.6457, 0.7478, 0.8543, 0.7478, 0.8543, 0.75, 0.6457, 0.75, 0.625, 0.7707, 0.625, 0.9793, 0.5611, 0.9793, 0.5611, 0.7707, 0.6457, 0.5134, 0.8543, 0.5134, 0.8543, 0.5134, 0.6457, 0.5134, 0.6457, 0.5134, 0.8543, 0.5134, 0.8543, 0.5156, 0.6457, 0.5156, 0.3543, 0.5022, 0.1457, 0.5022, 0.1457, 0.5, 0.3543, 0.5, 0.375, 0.4793, 0.375, 0.2707, 0.4141, 0.2707, 0.4141, 0.4793, 0.8543, 0.5022, 0.6457, 0.5022, 0.6457, 0.5, 0.8543, 0.5, 0.625, 0.2707, 0.625, 0.4793, 0.625, 0.4793, 0.625, 0.2707, 0.6457, 0.5112, 0.8543, 0.5112, 0.8543, 0.5134, 0.6457, 0.5134, 0.6457, 0.5134, 0.8543, 0.5134, 0.8543, 0.5134, 0.6457, 0.5134, 0.1457, 0.5134, 0.1457, 0.7478, 0.1251, 0.7494, 0.125, 0.7494, 0.125, 0.5134, 0.5925, 0.5, 0.6055, 0.5, 0.6055, 0.5278, 0.5925, 0.5278, 0.3764, 0.5, 0.4093, 0.5, 0.4093, 0.5278, 0.3764, 0.5278, 0.5998, 0.4799, 0.5998, 0.4809, 0.5998, 0.5109, 0.5998, 0.51, 0.5197, 0.4809, 0.521, 0.4809, 0.5258, 0.5, 0.5247, 0.5, 0.4003, 0.2691, 0.4003, 0.3316, 0.4002, 0.3316, 0.4002, 0.2691, 0.3544, 0.7222, 0.375, 0.7222, 0.375, 0.75, 0.3544, 0.75, 0.5983, 0.3431, 0.5983, 0.2691, 0.5998, 0.2691, 0.5998, 0.3431, 0.5998, 0.7691, 0.5985, 0.7691, 0.5925, 0.75, 0.6055, 0.75, 0.5, 0.7691, 0.499, 0.7691, 0.4991, 0.75, 0.5, 0.75, 0.4002, 0.9172, 0.4002, 0.9184, 0.4002, 0.9809, 0.4002, 0.9794, 0.5998, 0.4809, 0.5998, 0.4799, 0.625, 0.4687, 0.625, 0.4815, 0.5197, 0.7691, 0.5, 0.7691, 0.5, 0.75, 0.5247, 0.75, 0.4002, 0.4809, 0.4002, 0.5063, 0.4003, 0.5063, 0.4003, 0.4809, 0.5197, 0.2691, 0.5, 0.2691, 0.5, 0.25, 0.5247, 0.25, 0.5, 0.9184, 0.5, 0.9809, 0.4794, 0.9809, 0.4794, 0.9184, 0.5197, 0.344, 0.5197, 0.3431, 0.5197, 0.9069, 0.5197, 0.906, 0.5, 0.7222, 0.5247, 0.7222, 0.5247, 0.75, 0.5, 0.75, 0.4002, 0.2691, 0.4002, 0.2706, 0.375, 0.2706, 0.375, 0.25, 0.125, 0.7222, 0.1456, 0.7222, 0.1456, 0.75, 0.125, 0.75, 0.6055, 0.7222, 0.5925, 0.7222, 0.5925, 0.5278, 0.6055, 0.5278, 0.5, 0.4809, 0.5197, 0.4809, 0.5247, 0.5, 0.5, 0.5, 0.5, 0.9809, 0.5197, 0.9809, 0.5247, 1.0, 0.5, 1.0, 0.5, 0.7691, 0.5197, 0.7691, 0.5197, 0.7702, 0.5, 0.7702, 0.5, 0.5, 0.5247, 0.5, 0.5247, 0.5278, 0.5, 0.5278, 0.5, 0.2691, 0.5197, 0.2691, 0.5197, 0.2702, 0.5, 0.2702, 0.5, 0.0, 0.5247, 0.0, 0.5247, 0.02778, 0.5, 0.02778, 0.5998, 0.2691, 0.5998, 0.2701, 0.5998, 0.3439, 0.5998, 0.3431, 0.5998, 0.9061, 0.5998, 0.9069, 0.5998, 0.3431, 0.5998, 0.3439, 0.6435, 0.5, 0.6563, 0.5, 0.6563, 0.5278, 0.6435, 0.5278, 0.5998, 0.9809, 0.5998, 0.9799, 0.625, 0.9687, 0.625, 0.9815, 0.8437, 0.7222, 0.8565, 0.7222, 0.8565, 0.75, 0.8437, 0.75, 0.5998, 0.2701, 0.5998, 0.2691, 0.625, 0.2685, 0.625, 0.2813, 0.5197, 0.9809, 0.5197, 0.9069, 0.5212, 0.9069, 0.5212, 0.9809, 0.5985, 0.7391, 0.5985, 0.7691, 0.5998, 0.7691, 0.5998, 0.7391, 0.5998, 0.9069, 0.5998, 0.9061, 0.5998, 0.9799, 0.5998, 0.9809, 0.4002, 0.745, 0.4002, 0.7438, 0.4002, 0.5063, 0.4002, 0.505, 0.5, 0.3316, 0.5, 0.3325, 0.5, 0.9175, 0.5, 0.9184, 0.4002, 0.4809, 0.4002, 0.4794, 0.4002, 0.505, 0.4002, 0.5063, 0.5, 0.2691, 0.5, 0.3316, 0.4794, 0.3316, 0.4794, 0.2691, 0.5998, 0.74, 0.5998, 0.7391, 0.5998, 0.7691, 0.5998, 0.7701, 0.6563, 0.7222, 0.6435, 0.7222, 0.6435, 0.5278, 0.6563, 0.5278, 0.521, 0.7691, 0.5197, 0.7691, 0.5247, 0.75, 0.5258, 0.75, 0.5, 0.2222, 0.5247, 0.2222, 0.5247, 0.25, 0.5, 0.25, 0.5983, 0.3431, 0.5998, 0.3431, 0.5998, 0.9069, 0.5983, 0.9069, 0.375, 0.7222, 0.3544, 0.7222, 0.3544, 0.5278, 0.375, 0.5278, 0.4003, 0.7691, 0.4002, 0.7691, 0.375, 0.75, 0.3764, 0.75, 0.4003, 0.2691, 0.4002, 0.2691, 0.375, 0.25, 0.376, 0.25, 0.8437, 0.5, 0.8565, 0.5, 0.8565, 0.5278, 0.8437, 0.5278, 0.5998, 0.7701, 0.5998, 0.7691, 0.625, 0.7685, 0.625, 0.7813, 0.5247, 0.2222, 0.5, 0.2222, 0.5, 0.02778, 0.5247, 0.02778, 0.5247, 0.7222, 0.5, 0.7222, 0.5, 0.5278, 0.5247, 0.5278, 0.5247, 0.7222, 0.5258, 0.7222, 0.5258, 0.75, 0.5247, 0.75, 0.5, 0.2222, 0.4808, 0.2222, 0.4808, 0.02778, 0.5, 0.02778, 0.4991, 0.5, 0.5, 0.5, 0.5, 0.5278, 0.4991, 0.5278, 0.5923, 0.0, 0.6055, 0.0, 0.6055, 0.02778, 0.5923, 0.02778, 0.4002, 0.9184, 0.4002, 0.9172, 0.4002, 0.3328, 0.4002, 0.3316, 0.8565, 0.7222, 0.8437, 0.7222, 0.8437, 0.5278, 0.8565, 0.5278, 0.4003, 0.9809, 0.4022, 0.9809, 0.4089, 1.0, 0.376, 1.0, 0.5197, 0.9809, 0.5212, 0.9809, 0.5259, 1.0, 0.5247, 1.0, 0.5197, 0.5109, 0.5197, 0.4809, 0.5197, 0.4798, 0.5197, 0.51, 0.5247, 0.2222, 0.5259, 0.2222, 0.5259, 0.25, 0.5247, 0.25, 0.5197, 0.3431, 0.5212, 0.3431, 0.5212, 0.9069, 0.5197, 0.9069, 0.5197, 0.7391, 0.521, 0.7391, 0.521, 0.5109, 0.5197, 0.5109, 0.5197, 0.5109, 0.5197, 0.51, 0.5197, 0.74, 0.5197, 0.7391, 0.5998, 0.7391, 0.5998, 0.74, 0.5998, 0.51, 0.5998, 0.5109, 0.5197, 0.7391, 0.5197, 0.7691, 0.521, 0.7691, 0.521, 0.7391, 0.4003, 0.7438, 0.4027, 0.7438, 0.4027, 0.5063, 0.4003, 0.5063, 0.5, 0.7222, 0.4991, 0.7222, 0.4991, 0.5278, 0.5, 0.5278, 0.5197, 0.7691, 0.5197, 0.7391, 0.5197, 0.74, 0.5197, 0.7702, 0.5, 0.5063, 0.5, 0.5053, 0.5, 0.4798, 0.5, 0.4809, 0.5, 0.9184, 0.4794, 0.9184, 0.4794, 0.3316, 0.5, 0.3316, 0.499, 0.4809, 0.499, 0.5063, 0.5, 0.5063, 0.5, 0.4809, 0.376, 0.2222, 0.375, 0.2222, 0.375, 0.02778, 0.376, 0.02778, 0.1456, 0.7222, 0.125, 0.7222, 0.125, 0.5278, 0.1456, 0.5278, 0.3544, 0.5, 0.375, 0.5, 0.375, 0.5278, 0.3544, 0.5278, 0.4002, 0.4794, 0.4002, 0.4809, 0.375, 0.5, 0.375, 0.4794, 0.125, 0.5, 0.1456, 0.5, 0.1456, 0.5278, 0.125, 0.5278, 0.4002, 0.9794, 0.4002, 0.9809, 0.375, 1.0, 0.375, 0.9794, 0.4002, 0.7438, 0.4002, 0.745, 0.4002, 0.7706, 0.4002, 0.7691, 0.4002, 0.2706, 0.4002, 0.2691, 0.4002, 0.3316, 0.4002, 0.3328, 0.4002, 0.2706, 0.4002, 0.3328, 0.4002, 0.505, 0.4002, 0.4794, 0.3544, 0.5, 0.3544, 0.5278, 0.1456, 0.5278, 0.1456, 0.5, 0.1456, 0.7222, 0.1456, 0.5278, 0.3544, 0.5278, 0.3544, 0.7222, 0.4002, 0.745, 0.4002, 0.505, 0.4002, 0.3328, 0.4002, 0.9172, 0.3544, 0.7222, 0.3544, 0.75, 0.1456, 0.75, 0.1456, 0.7222, 0.4002, 0.9172, 0.4002, 0.9794, 0.4002, 0.7706, 0.4002, 0.745, 0.4002, 0.9794, 0.375, 0.9794, 0.375, 0.7706, 0.4002, 0.7706, 0.4002, 0.4794, 0.375, 0.4794, 0.375, 0.2706, 0.4002, 0.2706, 0.4002, 0.7691, 0.4002, 0.7706, 0.375, 0.7706, 0.375, 0.75, 0.4003, 0.9184, 0.4003, 0.9809, 0.4002, 0.9809, 0.4002, 0.9184, 0.5, 0.5053, 0.5, 0.5063, 0.5, 0.7437, 0.5, 0.7447, 0.4794, 0.9809, 0.5, 0.9809, 0.5, 1.0, 0.4808, 1.0, 0.4003, 0.9184, 0.4002, 0.9184, 0.4002, 0.3316, 0.4003, 0.3316, 0.5, 0.2691, 0.4794, 0.2691, 0.4808, 0.25, 0.5, 0.25, 0.4808, 0.0, 0.5, 0.0, 0.5, 0.02778, 0.4808, 0.02778, 0.376, 0.0, 0.4089, 0.0, 0.4089, 0.02778, 0.376, 0.02778, 0.4808, 0.2222, 0.5, 0.2222, 0.5, 0.25, 0.4808, 0.25, 0.4022, 0.9809, 0.4022, 0.9184, 0.4794, 0.9184, 0.4794, 0.9809, 0.4022, 0.9184, 0.4022, 0.3316, 0.4794, 0.3316, 0.4794, 0.9184, 0.4808, 0.0, 0.4808, 0.02778, 0.4089, 0.02778, 0.4089, 0.0, 0.4089, 0.2222, 0.4089, 0.02778, 0.4808, 0.02778, 0.4808, 0.2222, 0.4808, 0.2222, 0.4808, 0.25, 0.4089, 0.25, 0.4089, 0.2222, 0.4022, 0.3316, 0.4022, 0.2691, 0.4794, 0.2691, 0.4794, 0.3316, 0.4794, 0.9809, 0.4808, 1.0, 0.4089, 1.0, 0.4022, 0.9809, 0.4022, 0.2691, 0.4089, 0.25, 0.4808, 0.25, 0.4794, 0.2691, 0.376, 0.2222, 0.4089, 0.2222, 0.4089, 0.25, 0.376, 0.25, 0.5, 0.3325, 0.5, 0.3316, 0.5, 0.2691, 0.5, 0.2702, 0.5197, 0.344, 0.5197, 0.2702, 0.5197, 0.2691, 0.5197, 0.3431, 0.5, 0.4798, 0.5197, 0.4798, 0.5197, 0.4809, 0.5, 0.4809, 0.5, 0.9798, 0.5, 0.9809, 0.5, 0.9184, 0.5, 0.9175, 0.5, 0.9798, 0.5197, 0.9798, 0.5197, 0.9809, 0.5, 0.9809, 0.4003, 0.7438, 0.4003, 0.7691, 0.4027, 0.7691, 0.4027, 0.7438, 0.5197, 0.9798, 0.5197, 0.906, 0.5197, 0.9069, 0.5197, 0.9809, 0.5, 0.9798, 0.5, 0.9175, 0.5, 0.7447, 0.5, 0.7702, 0.5, 0.3325, 0.5, 0.2702, 0.5, 0.4798, 0.5, 0.5053, 0.5197, 0.906, 0.5197, 0.9798, 0.5197, 0.7702, 0.5197, 0.74, 0.5197, 0.2702, 0.5197, 0.344, 0.5197, 0.51, 0.5197, 0.4798, 0.5, 0.5053, 0.5, 0.7447, 0.5, 0.9175, 0.5, 0.3325, 0.5197, 0.344, 0.5197, 0.906, 0.5197, 0.74, 0.5197, 0.51, 0.5197, 0.9798, 0.5, 0.9798, 0.5, 0.7702, 0.5197, 0.7702, 0.5197, 0.4798, 0.5, 0.4798, 0.5, 0.2702, 0.5197, 0.2702, 0.5, 0.7691, 0.5, 0.7702, 0.5, 0.7447, 0.5, 0.7437, 0.499, 0.7437, 0.499, 0.7691, 0.5, 0.7691, 0.5, 0.7437, 0.499, 0.7437, 0.5, 0.7437, 0.5, 0.5063, 0.499, 0.5063, 0.3764, 0.7222, 0.375, 0.7222, 0.375, 0.5278, 0.3764, 0.5278, 0.4991, 0.7222, 0.5, 0.7222, 0.5, 0.75, 0.4991, 0.75, 0.499, 0.4809, 0.5, 0.4809, 0.5, 0.5, 0.4991, 0.5, 0.4003, 0.4809, 0.4027, 0.4809, 0.4093, 0.5, 0.3764, 0.5, 0.3764, 0.7222, 0.4093, 0.7222, 0.4093, 0.75, 0.3764, 0.75, 0.499, 0.7691, 0.499, 0.7437, 0.4027, 0.7438, 0.4027, 0.7691, 0.4991, 0.7222, 0.4991, 0.75, 0.4093, 0.75, 0.4093, 0.7222, 0.4093, 0.7222, 0.4093, 0.5278, 0.4991, 0.5278, 0.4991, 0.7222, 0.4991, 0.5, 0.4991, 0.5278, 0.4093, 0.5278, 0.4093, 0.5, 0.499, 0.5063, 0.499, 0.4809, 0.4027, 0.4809, 0.4027, 0.5063, 0.4027, 0.7691, 0.4093, 0.75, 0.4991, 0.75, 0.499, 0.7691, 0.499, 0.7437, 0.499, 0.5063, 0.4027, 0.5063, 0.4027, 0.7438, 0.499, 0.4809, 0.4991, 0.5, 0.4093, 0.5, 0.4027, 0.4809, 0.4003, 0.4809, 0.4003, 0.5063, 0.4027, 0.5063, 0.4027, 0.4809, 0.375, 0.7222, 0.3764, 0.7222, 0.3764, 0.75, 0.375, 0.75, 0.4002, 0.4809, 0.4003, 0.4809, 0.3764, 0.5, 0.375, 0.5, 0.4093, 0.7222, 0.3764, 0.7222, 0.3764, 0.5278, 0.4093, 0.5278, 0.4002, 0.7438, 0.4002, 0.7691, 0.4003, 0.7691, 0.4003, 0.7438, 0.4002, 0.7438, 0.4003, 0.7438, 0.4003, 0.5063, 0.4002, 0.5063, 0.4027, 0.7691, 0.4003, 0.7691, 0.3764, 0.75, 0.4093, 0.75, 0.375, 0.5, 0.3764, 0.5, 0.3764, 0.5278, 0.375, 0.5278, 0.375, 0.2222, 0.376, 0.2222, 0.376, 0.25, 0.375, 0.25, 0.375, 0.0, 0.376, 0.0, 0.376, 0.02778, 0.375, 0.02778, 0.4022, 0.9184, 0.4003, 0.9184, 0.4003, 0.3316, 0.4022, 0.3316, 0.4022, 0.9184, 0.4022, 0.9809, 0.4003, 0.9809, 0.4003, 0.9184, 0.4089, 0.2222, 0.376, 0.2222, 0.376, 0.02778, 0.4089, 0.02778, 0.4002, 0.9809, 0.4003, 0.9809, 0.376, 1.0, 0.375, 1.0, 0.4022, 0.2691, 0.4003, 0.2691, 0.376, 0.25, 0.4089, 0.25, 0.4022, 0.2691, 0.4022, 0.3316, 0.4003, 0.3316, 0.4003, 0.2691, 0.5998, 0.9061, 0.5998, 0.3439, 0.5998, 0.51, 0.5998, 0.74, 0.5998, 0.2701, 0.625, 0.2813, 0.625, 0.4687, 0.5998, 0.4799, 0.5998, 0.4799, 0.5998, 0.51, 0.5998, 0.3439, 0.5998, 0.2701, 0.8437, 0.7222, 0.8437, 0.75, 0.6563, 0.75, 0.6563, 0.7222, 0.5998, 0.74, 0.5998, 0.7701, 0.5998, 0.9799, 0.5998, 0.9061, 0.8437, 0.5, 0.8437, 0.5278, 0.6563, 0.5278, 0.6563, 0.5, 0.6563, 0.7222, 0.6563, 0.5278, 0.8437, 0.5278, 0.8437, 0.7222, 0.5998, 0.7701, 0.625, 0.7813, 0.625, 0.9687, 0.5998, 0.9799, 0.6435, 0.7222, 0.6563, 0.7222, 0.6563, 0.75, 0.6435, 0.75, 0.6055, 0.2222, 0.5923, 0.2222, 0.5923, 0.02778, 0.6055, 0.02778, 0.5998, 0.2691, 0.5983, 0.2691, 0.5923, 0.25, 0.6055, 0.25, 0.5197, 0.3431, 0.5197, 0.2691, 0.5212, 0.2691, 0.5212, 0.3431, 0.5247, 0.0, 0.5259, 0.0, 0.5259, 0.02778, 0.5247, 0.02778, 0.5923, 0.2222, 0.6055, 0.2222, 0.6055, 0.25, 0.5923, 0.25, 0.5983, 0.9809, 0.5998, 0.9809, 0.6055, 1.0, 0.5923, 1.0, 0.5212, 0.2691, 0.5197, 0.2691, 0.5247, 0.25, 0.5259, 0.25, 0.5259, 0.2222, 0.5247, 0.2222, 0.5247, 0.02778, 0.5259, 0.02778, 0.5983, 0.3431, 0.5983, 0.9069, 0.5212, 0.9069, 0.5212, 0.3431, 0.5983, 0.2691, 0.5983, 0.3431, 0.5212, 0.3431, 0.5212, 0.2691, 0.5983, 0.9069, 0.5983, 0.9809, 0.5212, 0.9809, 0.5212, 0.9069, 0.5259, 0.2222, 0.5259, 0.02778, 0.5923, 0.02778, 0.5923, 0.2222, 0.5923, 0.2222, 0.5923, 0.25, 0.5259, 0.25, 0.5259, 0.2222, 0.5983, 0.9809, 0.5923, 1.0, 0.5259, 1.0, 0.5212, 0.9809, 0.5212, 0.2691, 0.5259, 0.25, 0.5923, 0.25, 0.5983, 0.2691, 0.5923, 0.0, 0.5923, 0.02778, 0.5259, 0.02778, 0.5259, 0.0, 0.5983, 0.9809, 0.5983, 0.9069, 0.5998, 0.9069, 0.5998, 0.9809, 0.5985, 0.4809, 0.5985, 0.5109, 0.5998, 0.5109, 0.5998, 0.4809, 0.5258, 0.7222, 0.5247, 0.7222, 0.5247, 0.5278, 0.5258, 0.5278, 0.5925, 0.7222, 0.6055, 0.7222, 0.6055, 0.75, 0.5925, 0.75, 0.5985, 0.7391, 0.5998, 0.7391, 0.5998, 0.5109, 0.5985, 0.5109, 0.5985, 0.4809, 0.5998, 0.4809, 0.6055, 0.5, 0.5925, 0.5, 0.5247, 0.5, 0.5258, 0.5, 0.5258, 0.5278, 0.5247, 0.5278, 0.5985, 0.4809, 0.5925, 0.5, 0.5258, 0.5, 0.521, 0.4809, 0.5985, 0.5109, 0.5985, 0.4809, 0.521, 0.4809, 0.521, 0.5109, 0.5985, 0.7391, 0.5985, 0.5109, 0.521, 0.5109, 0.521, 0.7391, 0.521, 0.7691, 0.5258, 0.75, 0.5925, 0.75, 0.5985, 0.7691, 0.5925, 0.7222, 0.5925, 0.75, 0.5258, 0.75, 0.5258, 0.7222, 0.5985, 0.7691, 0.5985, 0.7391, 0.521, 0.7391, 0.521, 0.7691, 0.5258, 0.7222, 0.5258, 0.5278, 0.5925, 0.5278, 0.5925, 0.7222, 0.5925, 0.5, 0.5925, 0.5278, 0.5258, 0.5278, 0.5258, 0.5, 0.5197, 0.4809, 0.5197, 0.5109, 0.521, 0.5109, 0.521, 0.4809, 0.625, 0.2478, 0.625, 0.2388, 0.625, 0.2388, 0.625, 0.2478, 0.4141, 0.2707, 0.625, 0.2707, 0.625, 0.4793, 0.4141, 0.4793, 0.414, 0.5022, 0.625, 0.5022, 0.5855, 0.5112, 0.4147, 0.5134, 0.8749, 0.7494, 0.8543, 0.7478, 0.8543, 0.5156, 0.8749, 0.5134, 0.875, 0.5134, 0.875, 0.7494, 0.625, 0.2707, 0.4141, 0.2707, 0.3866, 0.2501, 0.3866, 0.25, 0.625, 0.25, 0.6065, 0.7501, 0.5611, 0.7707, 0.4389, 0.7707, 0.3931, 0.7501, 0.3932, 0.75, 0.6064, 0.75, 0.4147, 0.5134, 0.5859, 0.5112, 0.562, 0.7478, 0.438, 0.7478, 0.4147, 0.2366, 0.5855, 0.2388, 0.625, 0.2478, 0.414, 0.2478, 0.625, 0.5112, 0.625, 0.5022, 0.625, 0.5022, 0.625, 0.5112, 0.1457, 0.5134, 0.3543, 0.5134, 0.3543, 0.7478, 0.1457, 0.7478, 0.625, 0.5, 0.625, 0.5, 0.625, 0.4793, 0.625, 0.4793, 0.625, 0.4999, 0.625, 0.5134, 0.625, 0.5131, 0.6251, 0.5131, 0.6457, 0.5134, 0.6457, 0.5134, 0.6251, 0.5134, 0.6457, 0.5022, 0.8543, 0.5022, 0.8543, 0.5112, 0.6457, 0.5112, 0.3931, 0.9999, 0.4389, 0.9793, 0.5611, 0.9793, 0.6065, 0.9999, 0.6064, 1.0, 0.3932, 1.0, 0.375, 0.2366, 0.375, 0.0006307, 0.438, 0.002202, 0.4147, 0.2366, 0.4389, 0.7707, 0.5611, 0.7707, 0.5611, 0.9793, 0.4389, 0.9793, 0.3932, 0.0, 0.6064, 0.0, 0.562, 0.002202, 0.438, 0.002202, 0.1251, 0.5007, 0.1457, 0.5022, 0.1457, 0.5134, 0.125, 0.5134, 0.125, 0.5007, 0.625, 0.25, 0.3866, 0.25, 0.414, 0.2478, 0.625, 0.2478, 0.625, 0.5022, 0.414, 0.5022, 0.3866, 0.5, 0.625, 0.5, 0.875, 0.5134, 0.875, 0.5134, 0.8749, 0.5134, 0.8543, 0.5134, 0.8543, 0.5134, 0.8749, 0.5134, 0.625, 0.5, 0.3866, 0.5, 0.3866, 0.4999, 0.4141, 0.4793, 0.625, 0.4793, 0.375, 0.5134, 0.375, 0.5007, 0.414, 0.5022, 0.4147, 0.5134, 0.3543, 0.5134, 0.3543, 0.5022, 0.3749, 0.5007, 0.375, 0.5007, 0.375, 0.5134, 0.625, 0.5134, 0.625, 0.7494, 0.562, 0.7478, 0.5859, 0.5112, 0.3749, 0.7494, 0.3543, 0.7478, 0.3543, 0.5134, 0.375, 0.5134, 0.375, 0.7494, 0.6064, 0.75, 0.3932, 0.75, 0.438, 0.7478, 0.562, 0.7478, 0.1457, 0.5022, 0.3543, 0.5022, 0.3543, 0.5134, 0.1457, 0.5134, 0.375, 0.2493, 0.375, 0.2366, 0.4147, 0.2366, 0.414, 0.2478, 0.6457, 0.5156, 0.8543, 0.5156, 0.8543, 0.7478, 0.6457, 0.7478, 0.625, 0.0006449, 0.625, 0.2366, 0.5859, 0.2388, 0.562, 0.002202, 0.6251, 0.5134, 0.6457, 0.5156, 0.6457, 0.7478, 0.6251, 0.7494, 0.625, 0.7494, 0.625, 0.5134, 0.375, 0.7494, 0.375, 0.5134, 0.4147, 0.5134, 0.438, 0.7478, 0.625, 0.25, 0.625, 0.25, 0.625, 0.2501, 0.625, 0.2707, 0.625, 0.2707, 0.625, 0.2371, 0.625, 0.2492, 0.625, 0.2478, 0.625, 0.2388, 0.625, 0.5008, 0.625, 0.5131, 0.625, 0.5112, 0.625, 0.5022, 0.625, 0.2478, 0.625, 0.2478, 0.625, 0.25, 0.625, 0.25, 0.625, 0.4793, 0.625, 0.2707, 0.625, 0.2707, 0.625, 0.4793, 0.625, 0.5022, 0.625, 0.5022, 0.625, 0.5, 0.625, 0.5, 0.6251, 0.5007, 0.6457, 0.5022, 0.6457, 0.5112, 0.6251, 0.5131, 0.625, 0.5131, 0.625, 0.5008, 0.625, 0.5112, 0.625, 0.5112, 0.625, 0.5131, 0.625, 0.5134, 0.8749, 0.5129, 0.8543, 0.5112, 0.8543, 0.5022, 0.8749, 0.5007, 0.875, 0.5008, 0.875, 0.5129, 0.625, 0.2388, 0.625, 0.2388, 0.625, 0.2366, 0.625, 0.2366, 0.8543, 0.5134, 0.6457, 0.5134, 0.6457, 0.5134, 0.8543, 0.5134, 0.438, 0.002202, 0.562, 0.002202, 0.5859, 0.2388, 0.4147, 0.2366, 0.3829, 0.9882, 0.3933, 0.9793, 0.3931, 0.9999, 0.3933, 0.9793, 0.4389, 0.9793, 0.3931, 0.9999, 0.8634, 0.7497, 0.8543, 0.7494, 0.8749, 0.7494, 0.8543, 0.7494, 0.8543, 0.7478, 0.8749, 0.7494, 0.1457, 0.5, 0.1457, 0.5007, 0.1457, 0.5007, 0.1457, 0.5007, 0.1457, 0.5022, 0.1457, 0.5007, 0.3543, 0.75, 0.3543, 0.7494, 0.3543, 0.7494, 0.3543, 0.7494, 0.3543, 0.7478, 0.3543, 0.7494, 0.625, 0.7707, 0.6063, 0.7707, 0.6065, 0.7707, 0.6063, 0.7707, 0.5611, 0.7707, 0.6065, 0.7707, 0.3543, 0.5022, 0.3543, 0.5007, 0.3543, 0.5007, 0.3543, 0.5007, 0.3543, 0.5, 0.3543, 0.5007, 0.8543, 0.5156, 0.8543, 0.514, 0.8749, 0.5134, 0.8543, 0.514, 0.8543, 0.5134, 0.8749, 0.5134, 0.6457, 0.5134, 0.6457, 0.5134, 0.6251, 0.5134, 0.6457, 0.5134, 0.6457, 0.5134, 0.6251, 0.5134, 0.625, 0.2605, 0.625, 0.2707, 0.625, 0.2501, 0.625, 0.2707, 0.625, 0.2707, 0.625, 0.2501, 0.625, 0.4793, 0.625, 0.4793, 0.625, 0.4793, 0.625, 0.4793, 0.625, 0.4793, 0.625, 0.4793, 0.8543, 0.5134, 0.8543, 0.5134, 0.8749, 0.5129, 0.8543, 0.5134, 0.8543, 0.5134, 0.8749, 0.5129, 0.6457, 0.5112, 0.6457, 0.5129, 0.6251, 0.5131, 0.6457, 0.5129, 0.6457, 0.5138, 0.6251, 0.5131, 0.1457, 0.7478, 0.3543, 0.7478, 0.3543, 0.75, 0.1457, 0.75, 0.375, 0.9793, 0.375, 0.7707, 0.4389, 0.7707, 0.4389, 0.9793, 0.6457, 0.7478, 0.8543, 0.7478, 0.8543, 0.75, 0.6457, 0.75, 0.625, 0.7707, 0.625, 0.9793, 0.5611, 0.9793, 0.5611, 0.7707, 0.6457, 0.5134, 0.8543, 0.5134, 0.8543, 0.5134, 0.6457, 0.5134, 0.6457, 0.5134, 0.8543, 0.5134, 0.8543, 0.5156, 0.6457, 0.5156, 0.3543, 0.5022, 0.1457, 0.5022, 0.1457, 0.5, 0.3543, 0.5, 0.375, 0.4793, 0.375, 0.2707, 0.4141, 0.2707, 0.4141, 0.4793, 0.8543, 0.5022, 0.6457, 0.5022, 0.6457, 0.5, 0.8543, 0.5, 0.625, 0.2707, 0.625, 0.4793, 0.625, 0.4793, 0.625, 0.2707, 0.6457, 0.5112, 0.8543, 0.5112, 0.8543, 0.5134, 0.6457, 0.5134, 0.6457, 0.5134, 0.8543, 0.5134, 0.8543, 0.5134, 0.6457, 0.5134, 0.1457, 0.5134, 0.1457, 0.7478, 0.1251, 0.7494, 0.125, 0.7494, 0.125, 0.5134, 0.0, 0.0, 1.0, 0.0, 1.0, 1.0, 0.0, 1.0, 0.0, 0.0, 1.0, 0.0, 1.0, 1.0, 0.0, 1.0, 0.0, 0.0, 1.0, 0.0, 1.0, 1.0, 0.0, 1.0, 0.0, 0.0, 1.0, 0.0, 1.0, 1.0, 0.0, 1.0, 0.0, 0.0, 1.0, 0.0, 1.0, 1.0, 0.0, 1.0])
me_cube_005.update()

# ---- objects
ob_light = bpy.data.objects.new('Light', light_light)
ob_camera = bpy.data.objects.new('Camera', cam_camera)
ob_elevator = bpy.data.objects.new('Elevator', me_cube_005)

# ---- transforms, parenting, visibility, modifiers, constraints
ob_light.location = (4.076, 1.005, 5.904)
ob_light.rotation_euler = (0.6503, 0.05522, 1.866)
ob_light.lock_rotations_4d = False
ob_light.empty_display_type = 'ARROWS'
ob_light.color = (0.0, 0.0, 0.0, 0.0)
ob_light.lineart.crease_threshold = 0.0
ob_camera.location = (7.359, -6.926, 4.958)
ob_camera.rotation_euler = (1.109, 0.0, 0.8149)
ob_camera.lock_rotations_4d = False
ob_camera.empty_display_type = 'ARROWS'
ob_camera.color = (0.0, 0.0, 0.0, 0.0)
ob_camera.display_type = 'WIRE'
ob_camera.lineart.crease_threshold = 0.0
ob_elevator.location = (0.0, 0.0, 0.0)
ob_elevator.scale = (0.6009, 0.03812, 0.02283)

# ---- collection membership
col_collection.objects.link(ob_light)
col_collection.objects.link(ob_camera)
col_collection.objects.link(ob_elevator)

# ---- scene / render settings (as saved in the file)
scene.camera = ob_camera
scene.frame_start = 1; scene.frame_end = 250; scene.frame_set(1)
scene.render.engine = 'BLENDER_EEVEE_NEXT'
bpy.context.view_layer.update()
